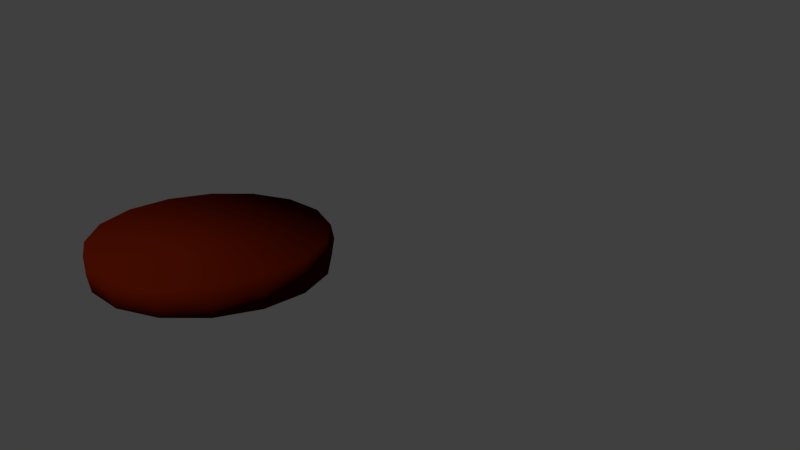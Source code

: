 # Source: Patty.blend  (saved by Blender 2.80.75; exported with 4.5.12 LTS)
import bpy
from mathutils import Matrix  # noqa: F401  (used for matrix-valued properties, if any)

bpy.ops.wm.read_factory_settings(use_empty=True)
scene = bpy.context.scene
scene.name = 'Scene'

# ---- collections
col_collection_1 = bpy.data.collections.new('Collection 1'); scene.collection.children.link(col_collection_1)

# ---- materials (node trees are filled in below, after node groups)
mat_material_001 = bpy.data.materials.new('Material.001')
mat_material_001.alpha_threshold = 0.0
mat_material_001.use_transparent_shadow = False
mat_material_001.diffuse_color = (0.8, 0.1276, 0.0, 1.0)
mat_material_001.roughness = 0.5
mat_material_001.specular_intensity = 0.151
mat_material_005 = bpy.data.materials.new('Material.005')
mat_material_005.alpha_threshold = 0.0
mat_material_005.use_transparent_shadow = False
mat_material_005.roughness = 0.5
mat_material_003 = bpy.data.materials.new('Material.003')
mat_material_003.alpha_threshold = 0.0
mat_material_003.use_transparent_shadow = False
mat_material_003.diffuse_color = (0.7379, 0.0137, 0.0, 1.0)
mat_material_003.roughness = 0.5
mat_material_003.specular_intensity = 0.1277
mat_material = bpy.data.materials.new('Material')
mat_material.alpha_threshold = 0.0
mat_material.use_transparent_shadow = False
mat_material.diffuse_color = (0.05222, 0.003731, 0.0001751, 1.0)
mat_material.roughness = 0.5
mat_material.specular_intensity = 0.0
mat_material.line_color = (0.0, 0.0, 0.0, 1.0)
mat_material_002 = bpy.data.materials.new('Material.002')
mat_material_002.alpha_threshold = 0.0
mat_material_002.use_transparent_shadow = False
mat_material_002.roughness = 0.5

# ---- material node trees

# ---- world
world_world = bpy.data.worlds.new('World'); scene.world = world_world
world_world.color = (0.05088, 0.05088, 0.05088)
world_world.use_sun_shadow = False
world_world.sun_shadow_jitter_overblur = 0.0
world_world.cycles.sampling_method = 'MANUAL'
world_world.light_settings.ao_factor = 0.6

# ---- cameras
cam_camera = bpy.data.cameras.new('Camera')
cam_camera.clip_end = 100.0
cam_camera.lens = 35.0
cam_camera.sensor_width = 32.0
cam_camera.sensor_height = 18.0
cam_camera.ortho_scale = 7.314
cam_camera.dof.focus_distance = 0.0
cam_camera.dof.aperture_fstop = 128.0

# ---- meshes
me_sphere_012 = bpy.data.meshes.new('Sphere.012')
me_sphere_012.from_pydata([(-3.625e-08, 0.8557, -0.2053), (-3.625e-08, 0.8557, 0.03236), (0.3275, 0.7906, -0.2053), (0.3275, 0.7906, 0.03236), (0.6051, 0.6051, -0.2053), (0.6051, 0.6051, 0.03236), (0.7906, 0.3275, -0.2053), (0.7906, 0.3275, 0.03236), (0.8557, 8.181e-08, -0.2053), (0.8557, 8.181e-08, 0.03236), (0.7906, -0.3275, -0.2053), (0.7906, -0.3275, 0.03236), (0.6051, -0.6051, -0.2053), (0.6051, -0.6051, 0.03236), (0.3275, -0.7906, -0.2053), (0.3275, -0.7906, 0.03236), (1.655e-07, -0.8557, -0.2053), (1.655e-07, -0.8557, 0.03236), (-0.3275, -0.7906, -0.2053), (-0.3275, -0.7906, 0.03236), (-0.6051, -0.6051, -0.2053), (-0.6051, -0.6051, 0.03236), (-0.7906, -0.3275, -0.2053), (-0.7906, -0.3275, 0.03236), (-0.8557, 1.294e-07, -0.2053), (-0.8557, 1.294e-07, 0.03236), (-0.7906, 0.3275, -0.2053), (-0.7906, 0.3275, 0.03236), (-0.6051, 0.6051, -0.2053), (-0.6051, 0.6051, 0.03236), (-0.3275, 0.7906, -0.2053), (-0.3275, 0.7906, 0.03236), (-3.888e-08, 0.8775, -0.07667), (0.3358, 0.8107, -0.07667), (0.6205, 0.6205, -0.07667), (0.8107, 0.3358, -0.07667), (0.8775, 8.032e-08, -0.07667), (0.8107, -0.3358, -0.07667), (0.6205, -0.6205, -0.07667), (0.3358, -0.8107, -0.07667), (1.68e-07, -0.8775, -0.07667), (-0.3358, -0.8107, -0.07667), (-0.6205, -0.6205, -0.07667), (-0.8107, -0.3358, -0.07667), (-0.8775, 1.291e-07, -0.07667), (-0.8107, 0.3358, -0.07667), (-0.6205, 0.6205, -0.07667), (-0.3358, 0.8107, -0.07667)], [], [(32, 3, 33), (3, 34, 33), (5, 35, 34), (35, 9, 36), (9, 37, 36), (11, 38, 37), (13, 39, 38), (39, 17, 40), (17, 41, 40), (19, 42, 41), (42, 23, 43), (23, 44, 43), (25, 45, 44), (45, 29, 46), (21, 13, 5), (29, 47, 46), (31, 32, 47), (14, 26, 30), (47, 0, 30), (46, 30, 28), (45, 28, 26), (44, 26, 24), (22, 44, 24), (42, 22, 20), (18, 42, 20), (40, 18, 16), (39, 16, 14), (38, 14, 12), (37, 12, 10), (36, 10, 8), (35, 8, 6), (34, 6, 4), (33, 4, 2), (32, 2, 0), (32, 1, 3), (3, 5, 34), (5, 7, 35), (35, 7, 9), (9, 11, 37), (11, 13, 38), (13, 15, 39), (39, 15, 17), (17, 19, 41), (19, 21, 42), (42, 21, 23), (23, 25, 44), (25, 27, 45), (45, 27, 29), (5, 3, 29), (1, 31, 29), (29, 27, 25), (25, 23, 21), (21, 19, 17), (17, 15, 13), (13, 11, 9), (9, 7, 5), (3, 1, 29), (29, 25, 5), (21, 17, 13), (13, 9, 5), (5, 25, 21), (29, 31, 47), (31, 1, 32), (30, 0, 2), (2, 4, 6), (6, 8, 14), (10, 12, 14), (14, 16, 18), (18, 20, 22), (22, 24, 26), (26, 28, 30), (30, 2, 14), (8, 10, 14), (14, 18, 22), (22, 26, 14), (2, 6, 14), (47, 32, 0), (46, 47, 30), (45, 46, 28), (44, 45, 26), (22, 43, 44), (42, 43, 22), (18, 41, 42), (40, 41, 18), (39, 40, 16), (38, 39, 14), (37, 38, 12), (36, 37, 10), (35, 36, 8), (34, 35, 6), (33, 34, 4), (32, 33, 2)])
me_sphere_012.polygons.foreach_set('use_smooth', [True] * 92)
me_sphere_012.polygons.foreach_set('material_index', [3, 3, 3, 3, 3, 3, 3, 3, 3, 3, 3, 3, 3, 3, 3, 3, 3, 3, 3, 3, 3, 3, 3, 3, 3, 3, 3, 3, 3, 3, 3, 3, 3, 3, 3, 3, 3, 3, 3, 3, 3, 3, 3, 3, 3, 3, 3, 3, 3, 3, 3, 3, 3, 3, 3, 3, 3, 3, 3, 3, 3, 3, 3, 3, 3, 3, 3, 3, 3, 3, 3, 3, 3, 3, 3, 3, 3, 3, 3, 3, 3, 3, 3, 3, 3, 3, 3, 3, 3, 3, 3, 3])
_uv = me_sphere_012.uv_layers.new(name='UVMap')
_uv.uv.foreach_set('vector', [0.2533, 0.425, 0.281, 0.357, 0.2921, 0.3688, 0.281, 0.357, 0.3131, 0.2949, 0.2921, 0.3688, 0.2999, 0.2906, 0.3131, 0.2149, 0.3131, 0.2949, 0.3131, 0.2149, 0.2809, 0.1529, 0.292, 0.1416, 0.2809, 0.1529, 0.2532, 0.08657, 0.292, 0.1416, 0.2458, 0.1037, 0.2029, 0.05711, 0.2532, 0.08657, 0.2002, 0.07728, 0.1486, 0.05689, 0.2029, 0.05711, 0.1486, 0.05689, 0.1054, 0.1043, 0.09834, 0.08688, 0.1054, 0.1043, 0.05949, 0.1417, 0.09834, 0.08688, 0.07041, 0.1536, 0.03831, 0.2151, 0.05949, 0.1417, 0.03831, 0.2151, 0.05152, 0.2914, 0.03822, 0.2951, 0.05152, 0.2914, 0.05923, 0.3691, 0.03822, 0.2951, 0.07054, 0.3578, 0.09802, 0.4253, 0.05923, 0.3691, 0.09802, 0.4253, 0.1513, 0.4349, 0.1485, 0.4551, 0.05148, 0.2195, 0.2002, 0.07728, 0.2999, 0.2906, 0.1513, 0.4349, 0.2029, 0.4553, 0.1485, 0.4551, 0.2005, 0.435, 0.2533, 0.425, 0.2029, 0.4553, 0.1509, 0.4441, 0.1067, 0.101, 0.1982, 0.07135, 0.201, 0.05156, 0.2424, 0.0994, 0.1982, 0.07135, 0.1478, 0.05207, 0.1982, 0.07135, 0.1504, 0.07189, 0.09905, 0.08429, 0.1504, 0.07189, 0.1067, 0.101, 0.06236, 0.1429, 0.1067, 0.101, 0.07383, 0.154, 0.05667, 0.2228, 0.06236, 0.1429, 0.07383, 0.154, 0.04239, 0.2998, 0.05667, 0.2228, 0.05587, 0.2965, 0.07339, 0.3644, 0.04239, 0.2998, 0.05587, 0.2965, 0.09903, 0.4328, 0.07339, 0.3644, 0.1068, 0.4162, 0.1481, 0.4638, 0.1068, 0.4162, 0.1509, 0.4441, 0.2013, 0.4631, 0.1509, 0.4441, 0.1987, 0.4432, 0.2504, 0.4308, 0.1987, 0.4432, 0.2427, 0.4138, 0.2883, 0.3728, 0.2427, 0.4138, 0.2769, 0.3612, 0.309, 0.2972, 0.2769, 0.3612, 0.2955, 0.293, 0.309, 0.2155, 0.2955, 0.293, 0.2954, 0.2192, 0.2883, 0.1401, 0.2954, 0.2192, 0.2767, 0.1512, 0.2502, 0.0827, 0.2767, 0.1512, 0.2424, 0.0994, 0.2533, 0.425, 0.246, 0.4076, 0.281, 0.357, 0.281, 0.357, 0.2999, 0.2906, 0.3131, 0.2949, 0.2999, 0.2906, 0.2999, 0.2187, 0.3131, 0.2149, 0.3131, 0.2149, 0.2999, 0.2187, 0.2809, 0.1529, 0.2809, 0.1529, 0.2458, 0.1037, 0.2532, 0.08657, 0.2458, 0.1037, 0.2002, 0.07728, 0.2029, 0.05711, 0.2002, 0.07728, 0.151, 0.07717, 0.1486, 0.05689, 0.1486, 0.05689, 0.151, 0.07717, 0.1054, 0.1043, 0.1054, 0.1043, 0.07041, 0.1536, 0.05949, 0.1417, 0.07041, 0.1536, 0.05148, 0.2195, 0.03831, 0.2151, 0.03831, 0.2151, 0.05148, 0.2195, 0.05152, 0.2914, 0.05152, 0.2914, 0.07054, 0.3578, 0.05923, 0.3691, 0.07054, 0.3578, 0.1056, 0.4082, 0.09802, 0.4253, 0.09802, 0.4253, 0.1056, 0.4082, 0.1513, 0.4349, 0.2999, 0.2906, 0.281, 0.357, 0.1513, 0.4349, 0.246, 0.4076, 0.2005, 0.435, 0.1513, 0.4349, 0.1513, 0.4349, 0.1056, 0.4082, 0.07054, 0.3578, 0.07054, 0.3578, 0.05152, 0.2914, 0.05148, 0.2195, 0.05148, 0.2195, 0.07041, 0.1536, 0.1054, 0.1043, 0.1054, 0.1043, 0.151, 0.07717, 0.2002, 0.07728, 0.2002, 0.07728, 0.2458, 0.1037, 0.2809, 0.1529, 0.2809, 0.1529, 0.2999, 0.2187, 0.2999, 0.2906, 0.281, 0.357, 0.246, 0.4076, 0.1513, 0.4349, 0.1513, 0.4349, 0.07054, 0.3578, 0.2999, 0.2906, 0.05148, 0.2195, 0.1054, 0.1043, 0.2002, 0.07728, 0.2002, 0.07728, 0.2809, 0.1529, 0.2999, 0.2906, 0.2999, 0.2906, 0.07054, 0.3578, 0.05148, 0.2195, 0.1513, 0.4349, 0.2005, 0.435, 0.2029, 0.4553, 0.2005, 0.435, 0.246, 0.4076, 0.2533, 0.425, 0.1982, 0.07135, 0.2424, 0.0994, 0.2767, 0.1512, 0.2767, 0.1512, 0.2954, 0.2192, 0.2955, 0.293, 0.2955, 0.293, 0.2769, 0.3612, 0.1509, 0.4441, 0.2427, 0.4138, 0.1987, 0.4432, 0.1509, 0.4441, 0.1509, 0.4441, 0.1068, 0.4162, 0.07339, 0.3644, 0.07339, 0.3644, 0.05587, 0.2965, 0.05667, 0.2228, 0.05667, 0.2228, 0.07383, 0.154, 0.1067, 0.101, 0.1067, 0.101, 0.1504, 0.07189, 0.1982, 0.07135, 0.1982, 0.07135, 0.2767, 0.1512, 0.1509, 0.4441, 0.2769, 0.3612, 0.2427, 0.4138, 0.1509, 0.4441, 0.1509, 0.4441, 0.07339, 0.3644, 0.05667, 0.2228, 0.05667, 0.2228, 0.1067, 0.101, 0.1509, 0.4441, 0.2767, 0.1512, 0.2955, 0.293, 0.1509, 0.4441, 0.201, 0.05156, 0.2502, 0.0827, 0.2424, 0.0994, 0.1478, 0.05207, 0.201, 0.05156, 0.1982, 0.07135, 0.09905, 0.08429, 0.1478, 0.05207, 0.1504, 0.07189, 0.06236, 0.1429, 0.09905, 0.08429, 0.1067, 0.101, 0.05667, 0.2228, 0.04324, 0.2187, 0.06236, 0.1429, 0.04239, 0.2998, 0.04324, 0.2187, 0.05667, 0.2228, 0.07339, 0.3644, 0.06183, 0.3751, 0.04239, 0.2998, 0.09903, 0.4328, 0.06183, 0.3751, 0.07339, 0.3644, 0.1481, 0.4638, 0.09903, 0.4328, 0.1068, 0.4162, 0.2013, 0.4631, 0.1481, 0.4638, 0.1509, 0.4441, 0.2504, 0.4308, 0.2013, 0.4631, 0.1987, 0.4432, 0.2883, 0.3728, 0.2504, 0.4308, 0.2427, 0.4138, 0.309, 0.2972, 0.2883, 0.3728, 0.2769, 0.3612, 0.309, 0.2155, 0.309, 0.2972, 0.2955, 0.293, 0.2883, 0.1401, 0.309, 0.2155, 0.2954, 0.2192, 0.2502, 0.0827, 0.2883, 0.1401, 0.2767, 0.1512])
me_sphere_012.materials.append(mat_material_001)
me_sphere_012.materials.append(mat_material_005)
me_sphere_012.materials.append(mat_material_003)
me_sphere_012.materials.append(mat_material)
me_sphere_012.materials.append(mat_material_002)
me_sphere_012.use_remesh_preserve_volume = False
me_sphere_012.use_remesh_preserve_attributes = False
me_sphere_012.use_mirror_vertex_groups = False
me_sphere_012.update()

# ---- objects
ob_camera = bpy.data.objects.new('Camera', cam_camera)
ob_x_salada_012 = bpy.data.objects.new('X-Salada.012', me_sphere_012)

# ---- transforms, parenting, visibility, modifiers, constraints
ob_camera.location = (9.284, -1.605, 4.201)
ob_camera.rotation_euler = (1.197, -8.474e-05, 1.382)
ob_camera.scale = (1.0, 1.0, 1.0)
ob_camera.lock_rotations_4d = False
ob_camera.empty_display_type = 'ARROWS'
ob_camera.color = (0.0, 0.0, 0.0, 0.0)
ob_camera.display_type = 'WIRE'
ob_camera.lineart.crease_threshold = 0.0
ob_x_salada_012.location = (0.9091, -1.945, 0.8668)
ob_x_salada_012.scale = (1.422, 1.422, 1.422)
ob_x_salada_012.lineart.crease_threshold = 0.0

# ---- collection membership
col_collection_1.objects.link(ob_camera)
col_collection_1.objects.link(ob_x_salada_012)

# ---- scene / render settings (as saved in the file)
scene.camera = ob_camera
scene.frame_start = 1; scene.frame_end = 250; scene.frame_set(1)
scene.render.engine = 'BLENDER_EEVEE_NEXT'
scene.render.resolution_percentage = 50
scene.render.dither_intensity = 0.0
scene.cycles.use_denoising = False
scene.cycles.samples = 128
scene.cycles.sampling_pattern = 'TABULATED_SOBOL'
scene.cycles.light_sampling_threshold = 0.0
scene.cycles.use_adaptive_sampling = False
scene.cycles.use_light_tree = False
scene.cycles.blur_glossy = 0.0
scene.cycles.sample_clamp_indirect = 0.0
scene.view_settings.view_transform = 'Standard'
bpy.context.view_layer.update()

# ---- added for rendering (the .blend has no usable light): sun
light_auto_sun = bpy.data.lights.new('AutoSun', 'SUN')
light_auto_sun.energy = 3.0
light_auto_sun.angle = 0.0523599
ob_auto_sun = bpy.data.objects.new('AutoSun', light_auto_sun)
scene.collection.objects.link(ob_auto_sun)
ob_auto_sun.rotation_euler = (0.872665, 0.174533, 0.523599)
bpy.context.view_layer.update()
